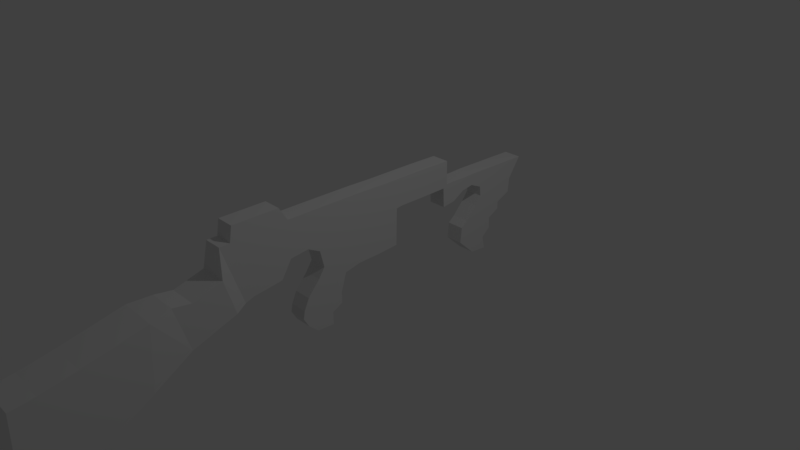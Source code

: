 # Source: tommyGun.blend  (saved by Blender 2.78.0; exported with 4.5.12 LTS)
import bpy
from mathutils import Matrix  # noqa: F401  (used for matrix-valued properties, if any)

bpy.ops.wm.read_factory_settings(use_empty=True)
scene = bpy.context.scene
scene.name = 'Scene'

# ---- collections
col_collection_1 = bpy.data.collections.new('Collection 1'); scene.collection.children.link(col_collection_1)

# ---- world
world_world = bpy.data.worlds.new('World'); scene.world = world_world
world_world.color = (0.05088, 0.05088, 0.05088)
world_world.use_sun_shadow = False
world_world.sun_shadow_jitter_overblur = 0.0
world_world.cycles.sampling_method = 'MANUAL'

# ---- cameras
cam_camera = bpy.data.cameras.new('Camera')
cam_camera.clip_end = 100.0
cam_camera.lens = 35.0
cam_camera.sensor_width = 32.0
cam_camera.sensor_height = 18.0
cam_camera.ortho_scale = 7.314
cam_camera.dof.focus_distance = 0.0
cam_camera.dof.aperture_fstop = 128.0

# ---- lights
light_lamp = bpy.data.lights.new('Lamp', 'POINT')
light_lamp.transmission_factor = 0.0
light_lamp.cutoff_distance = 30.0
light_lamp.energy = 100.0
light_lamp.shadow_buffer_clip_start = 1.001
light_lamp.shadow_soft_size = 0.1
light_lamp.shadow_maximum_resolution = 0.006
light_lamp.use_absolute_resolution = True

# ---- meshes
me_plane = bpy.data.meshes.new('Plane')
me_plane.from_pydata([(0.04592, -9.1, 0.5339), (2.225, -9.199, 0.5339), (-0.03346, -8.489, 0.5339), (2.721, -8.985, 0.5339), (-0.2121, -7.596, 0.5339), (2.244, -8.013, 0.5339), (-0.3907, -6.822, 0.5339), (1.728, -7.04, 0.5339), (-0.5891, -5.969, 0.5339), (1.153, -6.088, 0.5339), (-0.6486, -5.373, 0.3946), (0.6171, -4.996, 0.3946), (-0.8074, -4.064, 0.3946), (0.1805, -3.766, 0.3946), (-0.5693, -4.877, 0.3946), (-1.569, -3.994, 0.2561), (0.09674, -3.437, 0.2561), (-1.573, -3.704, 0.2561), (0.0068, -3.185, 0.2561), (-1.993, -3.635, 0.2561), (-0.04921, -2.713, 0.2561), (-2.002, -2.343, 0.2561), (-0.09706, -2.369, 0.2561), (-1.619, -2.107, 0.2561), (-0.5756, -2.082, 0.2561), (-1.624, -1.39, 0.2561), (-0.6402, -1.564, 0.2561), (-1.624, -0.8561, 0.2561), (-0.8196, -1.145, 0.2561), (-1.624, -0.4095, 0.2561), (-0.8276, -0.3023, 0.2561), (-1.624, 0.1806, 0.2561), (-0.793, 0.123, 0.2561), (-1.608, 0.8745, 0.2561), (-0.7771, 1.382, 0.2561), (-1.608, 1.52, 0.2561), (-0.8037, 1.569, 0.2561), (-1.608, 2.336, 0.2561), (-0.8037, 2.385, 0.2561), (-1.592, 3.249, 0.2561), (-0.8073, 3.258, 0.2561), (0.03107, -1.092, 0.2561), (-0.4541, -1.205, 0.2561), (0.1427, -0.6147, 0.2561), (0.3501, 0.05658, 0.2561), (0.2929, 1.362, 0.2561), (0.3348, 0.7424, 0.2561), (0.3102, -1.278, 0.2561), (0.3089, -0.8406, 0.2561), (0.4498, -0.402, 0.2561), (0.3501, 0.05658, 0.2561), (0.3102, -1.278, 0.2561), (0.3089, -0.8406, 0.2561), (0.4498, -0.402, 0.2561), (0.7156, -1.624, 0.2561), (0.7143, -1.186, 0.2561), (0.9682, -0.5615, 0.2561), (1.041, -1.77, 0.2561), (1.04, -1.332, 0.2561), (1.287, -0.5615, 0.2561), (1.261, -1.81, 0.2561), (1.292, -1.425, 0.2561), (1.447, -0.8672, 0.2561), (1.526, -1.657, 0.2561), (1.784, -1.372, 0.2561), (1.812, -0.8672, 0.2561), (-0.8121, 3.134, 0.2561), (-0.9006, 3.26, 0.2561), (-0.8073, 3.258, 0.2561), (-0.8121, 3.134, 0.2561), (-0.9006, 3.26, 0.2561), (-0.2955, 3.57, 0.2561), (-0.2406, 3.16, 0.2561), (-0.9072, 3.553, 0.2561), (-0.5082, 3.929, 0.2561), (-0.8939, 3.931, 0.2561), (-0.568, 4.288, 0.2561), (-0.9072, 4.304, 0.2561), (-0.4085, 4.647, 0.2561), (-0.9006, 4.789, 0.2561), (-0.2822, 5.943, 0.2561), (-0.874, 6.337, 0.2561), (-0.1161, 4.68, 0.2561), (0.1298, 5.91, 0.2561), (0.1364, 4.494, 0.2561), (0.3292, 5.471, 0.2561), (0.3225, 4.321, 0.2561), (0.5485, 5.471, 0.2561), (0.5153, 4.142, 0.2561), (0.7346, 5.112, 0.2561), (0.6814, 3.936, 0.2561), (1.054, 5.132, 0.2561), (1.14, 3.896, 0.2561), (1.293, 4.866, 0.2561), (1.625, 4.421, 0.2561), (1.672, 4.946, 0.2561), (0.04592, -9.1, 0.0), (2.225, -9.199, 0.0), (-0.03346, -8.489, 0.0), (2.721, -8.985, 0.0), (-0.2121, -7.596, 0.0), (2.244, -8.013, 0.0), (-0.3907, -6.822, 0.0), (1.728, -7.04, 0.0), (-0.5891, -5.969, 0.0), (1.153, -6.088, 0.0), (-0.6486, -5.373, 0.0), (0.6171, -4.996, 0.0), (-0.8074, -4.064, 0.0), (0.1805, -3.766, 0.0), (-0.5693, -4.877, 0.0), (-1.569, -3.994, 0.0), (0.09674, -3.437, 0.0), (-1.573, -3.704, 0.0), (0.0068, -3.185, 0.0), (-1.993, -3.635, 0.0), (-0.04921, -2.713, 0.0), (-2.002, -2.343, 0.0), (-0.09706, -2.369, 0.0), (-1.619, -2.107, 0.0), (-0.5756, -2.082, 0.0), (-1.624, -1.39, 0.0), (-0.6402, -1.564, 0.0), (-1.624, -0.8561, 0.0), (-1.624, -0.4095, 0.0), (-1.624, 0.1806, 0.0), (-1.608, 0.8745, 0.0), (-0.7771, 1.382, 0.0), (-1.608, 1.52, 0.0), (-0.8037, 1.569, 0.0), (-1.608, 2.336, 0.0), (-0.8037, 2.385, 0.0), (-1.592, 3.249, 0.0), (0.03107, -1.092, 0.0), (-0.4541, -1.205, 0.0), (0.3501, 0.05658, 0.0), (0.2929, 1.362, 0.0), (0.3348, 0.7424, 0.0), (0.3102, -1.278, 0.0), (0.3501, 0.05658, 0.0), (0.3102, -1.278, 0.0), (0.4498, -0.402, 0.0), (0.7156, -1.624, 0.0), (0.9682, -0.5615, 0.0), (1.041, -1.77, 0.0), (1.287, -0.5615, 0.0), (1.261, -1.81, 0.0), (1.447, -0.8672, 0.0), (1.526, -1.657, 0.0), (1.784, -1.372, 0.0), (1.812, -0.8672, 0.0), (-0.8121, 3.134, 0.0), (-0.9006, 3.26, 0.0), (-0.8121, 3.134, 0.0), (-0.9006, 3.26, 0.0), (-0.2955, 3.57, 0.0), (-0.2406, 3.16, 0.0), (-0.9072, 3.553, 0.0), (-0.5082, 3.929, 0.0), (-0.8939, 3.931, 0.0), (-0.568, 4.288, 0.0), (-0.9072, 4.304, 0.0), (-0.4085, 4.647, 0.0), (-0.9006, 4.789, 0.0), (-0.2822, 5.943, 0.0), (-0.874, 6.337, 0.0), (-0.1161, 4.68, 0.0), (0.1298, 5.91, 0.0), (0.1364, 4.494, 0.0), (0.3292, 5.471, 0.0), (0.3225, 4.321, 0.0), (0.5485, 5.471, 0.0), (0.5153, 4.142, 0.0), (0.7346, 5.112, 0.0), (0.6814, 3.936, 0.0), (1.054, 5.132, 0.0), (1.14, 3.896, 0.0), (1.293, 4.866, 0.0), (1.625, 4.421, 0.0), (1.672, 4.946, 0.0)], [], [(0, 2, 3, 1), (2, 4, 5, 3), (4, 6, 7, 5), (6, 8, 9, 7), (8, 10, 11, 9), (10, 14, 12, 13, 11), (12, 15, 16, 13), (15, 17, 18, 16), (17, 19, 20, 18), (19, 21, 22, 20), (21, 23, 24, 22), (23, 25, 26, 24), (25, 27, 28, 26), (27, 29, 30, 28), (29, 31, 32, 30), (31, 33, 34, 32), (33, 35, 36, 34), (35, 37, 38, 36), (37, 39, 67, 40, 66, 38), (30, 43, 41, 28), (32, 44, 43, 30), (28, 41, 42, 26), (34, 45, 46, 44, 32), (43, 48, 47, 41), (44, 49, 48, 43), (44, 50, 53, 49), (48, 52, 51, 47), (49, 53, 52, 48), (52, 55, 54, 51), (53, 56, 55, 52), (55, 58, 57, 54), (56, 59, 58, 55), (58, 61, 60, 57), (59, 62, 61, 58), (61, 64, 63, 60), (62, 65, 64, 61), (67, 70, 68, 40), (40, 68, 69, 66), (70, 73, 71, 68), (68, 71, 72, 69), (73, 75, 74, 71), (75, 77, 76, 74), (77, 79, 78, 76), (79, 81, 80, 78), (80, 83, 82, 78), (83, 85, 84, 82), (85, 87, 86, 84), (87, 89, 88, 86), (89, 91, 90, 88), (91, 93, 92, 90), (93, 95, 94, 92), (79, 77, 161, 163), (62, 59, 145, 147), (29, 27, 123, 124), (11, 13, 109, 107), (80, 81, 165, 164), (64, 65, 150, 149), (14, 10, 106, 110), (63, 64, 149, 148), (41, 47, 138, 133), (12, 14, 110, 108), (81, 79, 163, 165), (60, 63, 148, 146), (31, 29, 124, 125), (13, 16, 112, 109), (78, 82, 166, 162), (65, 62, 147, 150), (15, 12, 108, 111), (83, 80, 164, 167), (38, 66, 151, 131), (33, 31, 125, 126), (53, 50, 139, 141), (16, 18, 114, 112), (82, 84, 168, 166), (34, 36, 129, 127), (17, 15, 111, 113), (85, 83, 167, 169), (50, 44, 135, 139), (35, 33, 126, 128), (2, 0, 96, 98), (47, 51, 140, 138), (18, 20, 116, 114), (84, 86, 170, 168), (0, 1, 97, 96), (70, 67, 152, 154), (36, 38, 131, 129), (19, 17, 113, 115), (87, 85, 169, 171), (1, 3, 99, 97), (66, 69, 153, 151), (37, 35, 128, 130), (72, 71, 155, 156), (67, 39, 132, 152), (20, 22, 118, 116), (86, 88, 172, 170), (51, 54, 142, 140), (21, 19, 115, 117), (89, 87, 171, 173), (3, 5, 101, 99), (39, 37, 130, 132), (4, 2, 98, 100), (73, 70, 154, 157), (56, 53, 141, 143), (22, 24, 120, 118), (88, 90, 174, 172), (69, 72, 156, 153), (23, 21, 117, 119), (91, 89, 173, 175), (5, 7, 103, 101), (42, 41, 133, 134), (6, 4, 100, 102), (71, 74, 158, 155), (54, 57, 144, 142), (46, 45, 136, 137), (24, 26, 122, 120), (90, 92, 176, 174), (75, 73, 157, 159), (25, 23, 119, 121), (93, 91, 175, 177), (7, 9, 105, 103), (59, 56, 143, 145), (94, 95, 179, 178), (8, 6, 102, 104), (74, 76, 160, 158), (92, 94, 178, 176), (77, 75, 159, 161), (26, 42, 134, 122), (27, 25, 121, 123), (95, 93, 177, 179), (9, 11, 107, 105), (57, 60, 146, 144), (45, 34, 127, 136), (10, 8, 104, 106), (76, 78, 162, 160), (44, 46, 137, 135)])
me_plane.use_remesh_preserve_volume = False
me_plane.use_remesh_preserve_attributes = False
me_plane.use_mirror_vertex_groups = False
me_plane.update()

# ---- objects
ob_plane = bpy.data.objects.new('Plane', me_plane)
ob_lamp = bpy.data.objects.new('Lamp', light_lamp)
ob_camera = bpy.data.objects.new('Camera', cam_camera)

# ---- transforms, parenting, visibility, modifiers, constraints
ob_plane.location = (-0.0365, -0.2687, 0.1633)
ob_plane.rotation_euler = (-0.0, 1.571, 0.0)
ob_plane.scale = (0.4882, 0.4882, 0.4882)
ob_plane.lineart.crease_threshold = 0.0
_vg = ob_plane.vertex_groups.new(name='Kolba')
_m = ob_plane.modifiers.new('Mirror', 'MIRROR')
_m.use_axis = (False, False, True)
_m.use_clip = True
ob_lamp.location = (4.076, 1.005, 5.904)
ob_lamp.rotation_euler = (0.6503, 0.05522, 1.866)
ob_lamp.lock_rotations_4d = False
ob_lamp.empty_display_type = 'ARROWS'
ob_lamp.color = (0.0, 0.0, 0.0, 0.0)
ob_lamp.lineart.crease_threshold = 0.0
ob_camera.location = (7.481, -6.508, 5.344)
ob_camera.rotation_euler = (1.109, 0.0, 0.8149)
ob_camera.lock_rotations_4d = False
ob_camera.empty_display_type = 'ARROWS'
ob_camera.color = (0.0, 0.0, 0.0, 0.0)
ob_camera.display_type = 'WIRE'
ob_camera.lineart.crease_threshold = 0.0

# ---- collection membership
col_collection_1.objects.link(ob_plane)
col_collection_1.objects.link(ob_lamp)
col_collection_1.objects.link(ob_camera)

# ---- scene / render settings (as saved in the file)
scene.camera = ob_camera
scene.frame_start = 1; scene.frame_end = 250; scene.frame_set(1)
scene.render.engine = 'BLENDER_EEVEE_NEXT'
scene.render.resolution_percentage = 50
scene.render.dither_intensity = 0.0
scene.cycles.use_denoising = False
scene.cycles.samples = 128
scene.cycles.sampling_pattern = 'TABULATED_SOBOL'
scene.cycles.light_sampling_threshold = 0.0
scene.cycles.use_adaptive_sampling = False
scene.cycles.use_light_tree = False
scene.cycles.blur_glossy = 0.0
scene.cycles.sample_clamp_indirect = 0.0
scene.view_settings.view_transform = 'Standard'
bpy.context.view_layer.update()
